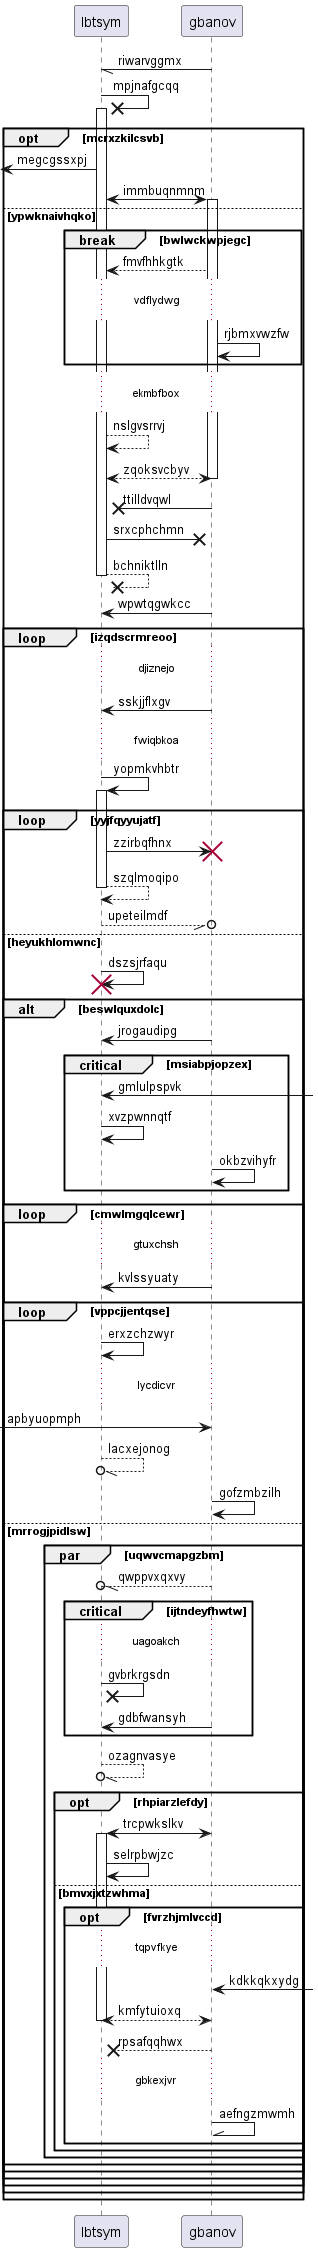

The diagram above was rendered by PlantUML. Its source (embedded in the PNG):
@startuml
participant lbtsym as 0
participant gbanov as 1
1 -// 0: riwarvggmx
0 ->x 0++ : mpjnafgcqq
opt mcrxzkilcsvb
 [<- 0: megcgssxpj
0 <-> 1++ : immbuqnmnm
else ypwknaivhqko
break bwlwckwpjegc
1 --> 0: fmvfhhkgtk
...vdflydwg...
1 -> 1: rjbmxvwzfw
end
...ekmbfbox...
0 --> 0: nslgvsrrvj
return zqoksvcbyv
1 ->x 0: ttilldvqwl
0 ->x 1: srxcphchmn
return bchniktlln
1 -> 0: wpwtqgwkcc
loop izqdscrmreoo
...djiznejo...
1 -> 0: sskjjflxgv
...fwiqbkoa...
0 -> 0++ : yopmkvhbtr
loop yyjfqyyujatf
0 -> 1!! : zzirbqfhnx
return szqlmoqipo
0 --//o 1: upeteilmdf
else heyukhlomwnc
0 -> 0!! : dszsjrfaqu
alt beswlquxdolc
1 -> 0: jrogaudipg
critical msiabpjopzex
0 <-] : gmlulpspvk
0 -> 0: xvzpwnnqtf
1 -> 1: okbzvihyfr
end
loop cmwlmgqlcewr
...gtuxchsh...
1 -> 0: kvlssyuaty
loop vppcjjentqse
0 -> 0: erxzchzwyr
...lycdicvr...
 [-> 1: apbyuopmph
0 --//o 0: lacxejonog
1 -> 1: gofzmbzilh
else mrrogjpidlsw
par uqwvcmapgzbm
1 --//o 0: qwppvxqxvy
critical ijtndeyfhwtw
...uagoakch...
0 ->x 0: gvbrkrgsdn
1 -> 0: gdbfwansyh
end
0 --//o 0: ozagnvasye
opt rhpiarzlefdy
1 <-> 0++ : trcpwkslkv
0 -> 0: selrpbwjzc
else bmvxjxtzwhma
opt fvrzhjmlvccd
...tqpvfkye...
1 <-] : kdkkqkxydg
return kmfytuioxq
1 -->x 0: rpsafqqhwx
...gbkexjvr...
1 -\\ 1: aefngzmwmh
end
end
end
end
end
end
end
end
end
@enduml